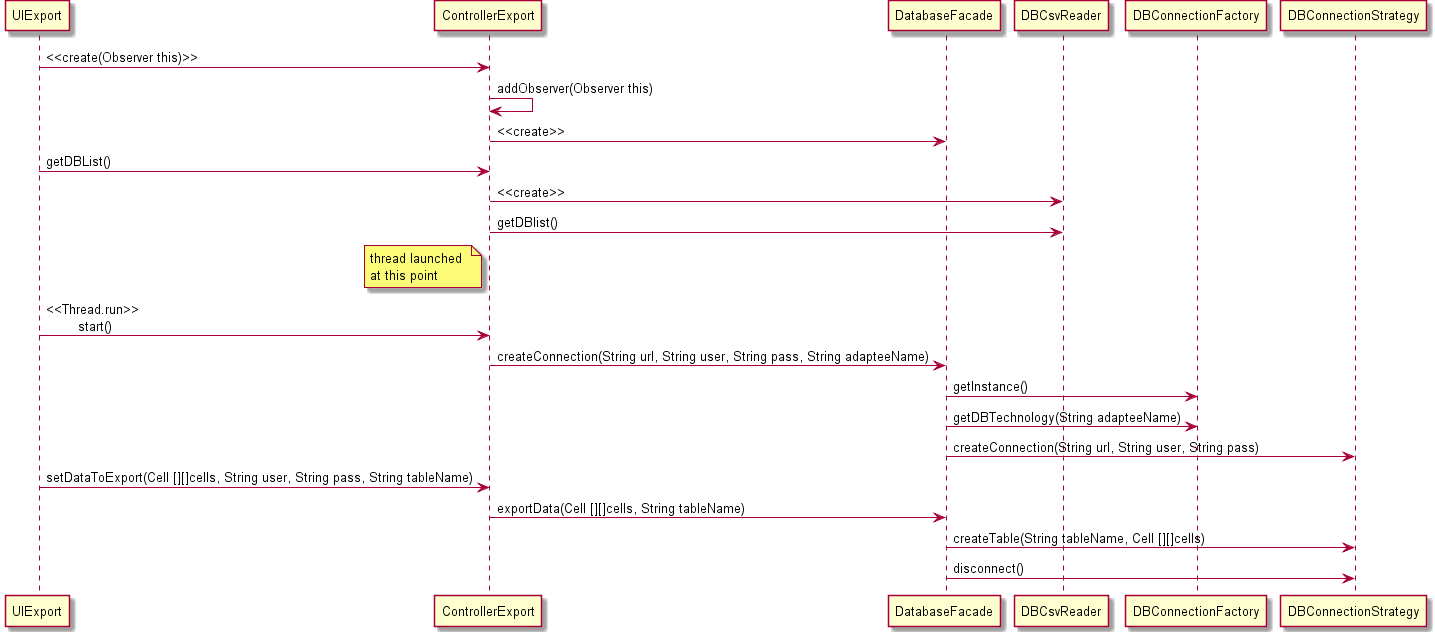

The diagram above was rendered by PlantUML. Its source (embedded in the PNG):
@startuml
UIExport -> ControllerExport: <<create(Observer this)>>
ControllerExport -> ControllerExport: addObserver(Observer this)
ControllerExport -> DatabaseFacade: <<create>>
UIExport -> ControllerExport: getDBList()
ControllerExport -> DBCsvReader: <<create>>
ControllerExport -> DBCsvReader: getDBlist()
 note left of ControllerExport
  thread launched 
  at this point
 end note
UIExport -> ControllerExport: <<Thread.run>>\n\tstart()
ControllerExport -> DatabaseFacade: createConnection(String url, String user, String pass, String adapteeName)
DatabaseFacade -> DBConnectionFactory: getInstance()
DatabaseFacade -> DBConnectionFactory: getDBTechnology(String adapteeName)
DatabaseFacade -> DBConnectionStrategy: createConnection(String url, String user, String pass)
UIExport -> ControllerExport: setDataToExport(Cell [][]cells, String user, String pass, String tableName)
ControllerExport -> DatabaseFacade: exportData(Cell [][]cells, String tableName)
DatabaseFacade -> DBConnectionStrategy: createTable(String tableName, Cell [][]cells)
DatabaseFacade -> DBConnectionStrategy: disconnect()
@enduml